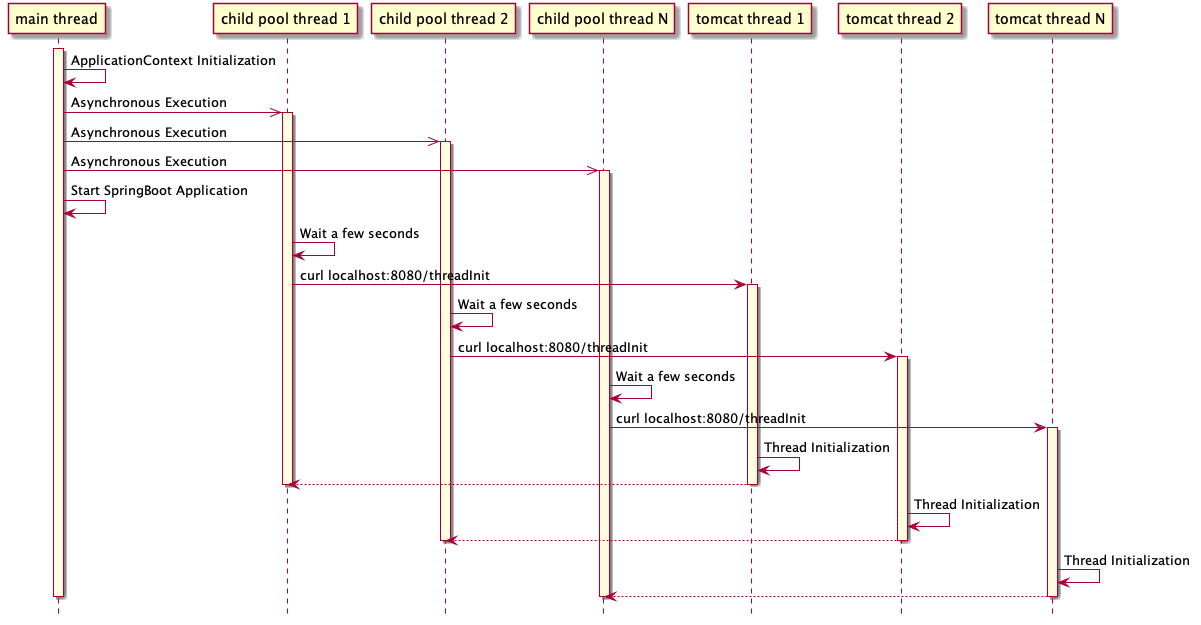

The diagram above was rendered by PlantUML. Its source (embedded in the PNG):
@startuml

hide footbox

participant "main thread" as main_thread
participant "child pool thread 1" as child_thread_1
participant "child pool thread 2" as child_thread_2
participant "child pool thread N" as child_thread_N
participant "tomcat thread 1" as tomcat_thread_1
participant "tomcat thread 2" as tomcat_thread_2
participant "tomcat thread N" as tomcat_thread_N

activate main_thread #LightYellow

main_thread -> main_thread : ApplicationContext Initialization

main_thread ->> child_thread_1 : Asynchronous Execution
activate child_thread_1 #LightYellow
main_thread ->> child_thread_2 : Asynchronous Execution
activate child_thread_2 #LightYellow
main_thread ->> child_thread_N : Asynchronous Execution
activate child_thread_N #LightYellow

main_thread -> main_thread : Start SpringBoot Application

child_thread_1 -> child_thread_1 : Wait a few seconds
child_thread_1 -> tomcat_thread_1 : curl localhost:8080/threadInit
activate tomcat_thread_1 #LightYellow
child_thread_2 -> child_thread_2 : Wait a few seconds
child_thread_2 -> tomcat_thread_2 : curl localhost:8080/threadInit
activate tomcat_thread_2 #LightYellow
child_thread_N -> child_thread_N : Wait a few seconds
child_thread_N -> tomcat_thread_N : curl localhost:8080/threadInit
activate tomcat_thread_N #LightYellow

tomcat_thread_1 -> tomcat_thread_1 : Thread Initialization
child_thread_1 <-- tomcat_thread_1
deactivate tomcat_thread_1
deactivate child_thread_1

tomcat_thread_2 -> tomcat_thread_2 : Thread Initialization
child_thread_2 <-- tomcat_thread_2
deactivate tomcat_thread_2
deactivate child_thread_2

tomcat_thread_N -> tomcat_thread_N : Thread Initialization
child_thread_N <-- tomcat_thread_N
deactivate tomcat_thread_N
deactivate child_thread_N

deactivate main_thread

@enduml